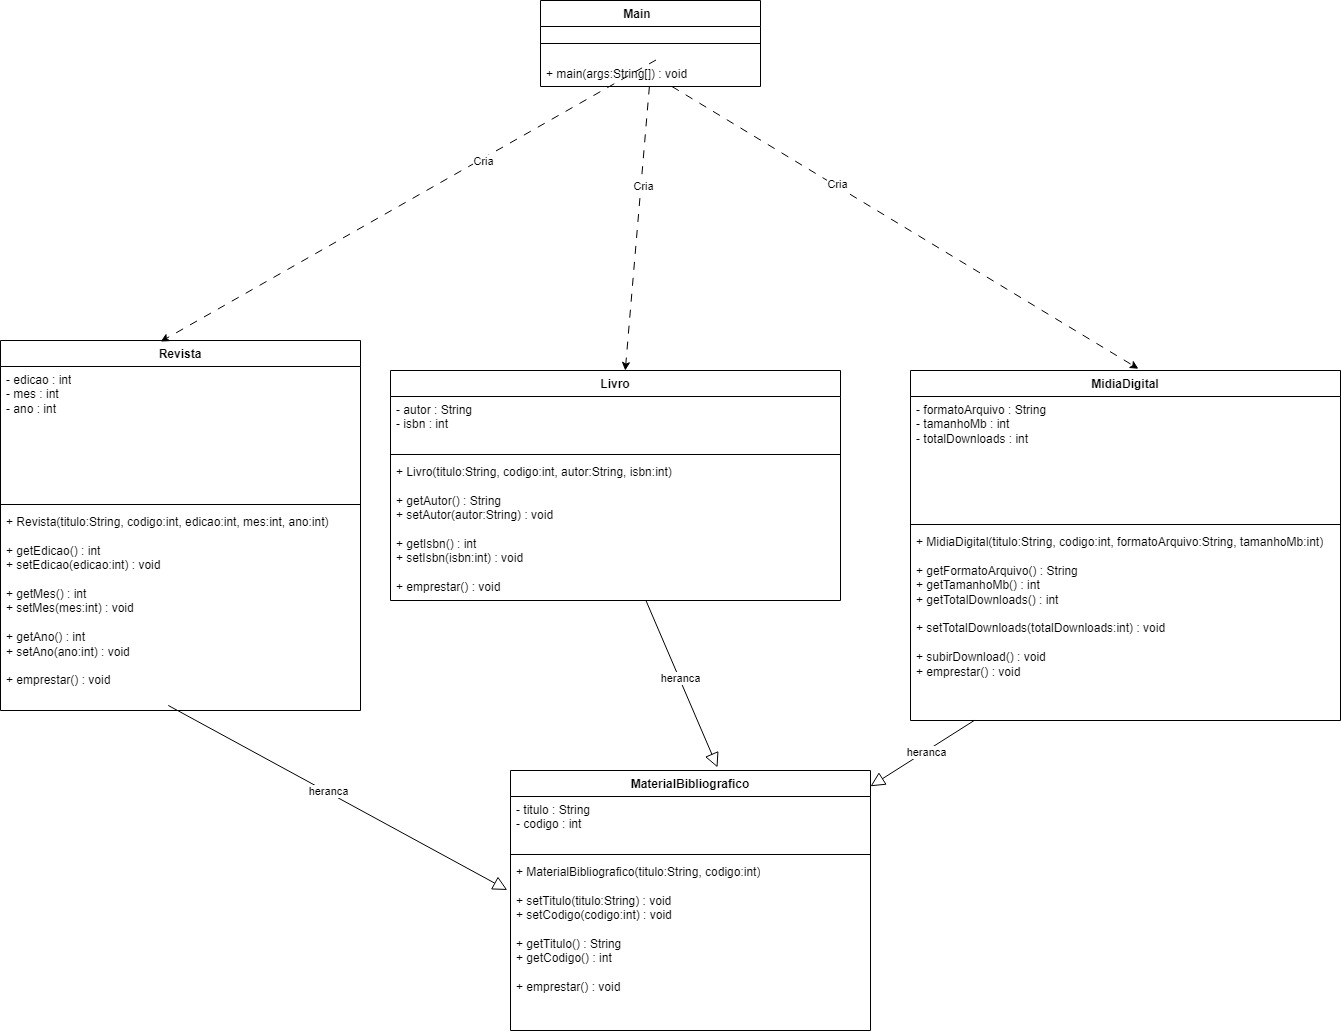

The diagram above was exported from draw.io. Its source (the exported page's mxGraphModel, read from the mxfile embedded in the PNG):
<mxGraphModel dx="2303" dy="1827" grid="1" gridSize="10" guides="1" tooltips="1" connect="1" arrows="1" fold="1" page="1" pageScale="1" pageWidth="827" pageHeight="1169" background="light-dark(#FFFFFF,#000000)" math="0" shadow="0">
  <root>
    <mxCell id="0" />
    <mxCell id="1" parent="0" />
    <mxCell id="i23moMQ-JQCkxNeAHcsY-2" parent="1" style="swimlane;fontStyle=1;align=center;verticalAlign=top;childLayout=stackLayout;horizontal=1;startSize=26;horizontalStack=0;resizeParent=1;resizeParentMax=0;resizeLast=0;collapsible=1;marginBottom=0;whiteSpace=wrap;html=1;" value="Main&lt;span style=&quot;white-space: pre;&quot;&gt;&#09;&lt;/span&gt;" vertex="1">
      <mxGeometry height="86" width="220" x="60" y="100" as="geometry">
        <mxRectangle height="30" width="90" x="230" y="170" as="alternateBounds" />
      </mxGeometry>
    </mxCell>
    <mxCell id="i23moMQ-JQCkxNeAHcsY-4" parent="i23moMQ-JQCkxNeAHcsY-2" style="line;strokeWidth=1;fillColor=none;align=left;verticalAlign=middle;spacingTop=-1;spacingLeft=3;spacingRight=3;rotatable=0;labelPosition=right;points=[];portConstraint=eastwest;strokeColor=inherit;" value="" vertex="1">
      <mxGeometry height="34" width="220" y="26" as="geometry" />
    </mxCell>
    <mxCell id="i23moMQ-JQCkxNeAHcsY-5" parent="i23moMQ-JQCkxNeAHcsY-2" style="text;strokeColor=none;fillColor=none;align=left;verticalAlign=top;spacingLeft=4;spacingRight=4;overflow=hidden;rotatable=0;points=[[0,0.5],[1,0.5]];portConstraint=eastwest;whiteSpace=wrap;html=1;" value="+ main(args:String[]) : void" vertex="1">
      <mxGeometry height="26" width="220" y="60" as="geometry" />
    </mxCell>
    <mxCell id="i23moMQ-JQCkxNeAHcsY-6" parent="1" style="swimlane;fontStyle=1;align=center;verticalAlign=top;childLayout=stackLayout;horizontal=1;startSize=26;horizontalStack=0;resizeParent=1;resizeParentMax=0;resizeLast=0;collapsible=1;marginBottom=0;whiteSpace=wrap;html=1;" value="MaterialBibliografico" vertex="1">
      <mxGeometry height="260" width="360" x="30" y="870" as="geometry" />
    </mxCell>
    <mxCell id="i23moMQ-JQCkxNeAHcsY-7" parent="i23moMQ-JQCkxNeAHcsY-6" style="text;strokeColor=none;fillColor=none;align=left;verticalAlign=top;spacingLeft=4;spacingRight=4;overflow=hidden;rotatable=0;points=[[0,0.5],[1,0.5]];portConstraint=eastwest;whiteSpace=wrap;html=1;" value="&lt;div&gt;- titulo : String&lt;/div&gt;&lt;div&gt;- codigo : int&lt;/div&gt;" vertex="1">
      <mxGeometry height="54" width="360" y="26" as="geometry" />
    </mxCell>
    <mxCell id="i23moMQ-JQCkxNeAHcsY-8" parent="i23moMQ-JQCkxNeAHcsY-6" style="line;strokeWidth=1;fillColor=none;align=left;verticalAlign=middle;spacingTop=-1;spacingLeft=3;spacingRight=3;rotatable=0;labelPosition=right;points=[];portConstraint=eastwest;strokeColor=inherit;" value="" vertex="1">
      <mxGeometry height="8" width="360" y="80" as="geometry" />
    </mxCell>
    <mxCell id="i23moMQ-JQCkxNeAHcsY-9" parent="i23moMQ-JQCkxNeAHcsY-6" style="text;strokeColor=none;fillColor=none;align=left;verticalAlign=top;spacingLeft=4;spacingRight=4;overflow=hidden;rotatable=0;points=[[0,0.5],[1,0.5]];portConstraint=eastwest;whiteSpace=wrap;html=1;" value="&lt;div&gt;+ MaterialBibliografico(titulo:String, codigo:int)&lt;/div&gt;&lt;div&gt;&lt;br&gt;&lt;/div&gt;&lt;div&gt;+ setTitulo(titulo:String) : void&lt;/div&gt;&lt;div&gt;+ setCodigo(codigo:int) : void&lt;/div&gt;&lt;div&gt;&lt;br&gt;&lt;/div&gt;&lt;div&gt;+ getTitulo() : String&lt;/div&gt;&lt;div&gt;+ getCodigo() : int&lt;/div&gt;&lt;div&gt;&lt;br&gt;&lt;/div&gt;&lt;div&gt;+ emprestar() : void&lt;/div&gt;" vertex="1">
      <mxGeometry height="172" width="360" y="88" as="geometry" />
    </mxCell>
    <mxCell id="i23moMQ-JQCkxNeAHcsY-10" edge="1" parent="1" source="i23moMQ-JQCkxNeAHcsY-5" style="edgeStyle=none;orthogonalLoop=1;jettySize=auto;html=1;rounded=0;dashed=1;dashPattern=8 8;entryX=0.53;entryY=-0.005;entryDx=0;entryDy=0;entryPerimeter=0;" target="MAZv1DSB4lriOeRrRSqe-32" value="">
      <mxGeometry relative="1" width="100" as="geometry">
        <Array as="points" />
        <mxPoint x="270" y="280" as="sourcePoint" />
        <mxPoint x="370" y="280" as="targetPoint" />
      </mxGeometry>
    </mxCell>
    <mxCell id="T9vd6QDGMtHVIFesPKEJ-22" connectable="0" parent="i23moMQ-JQCkxNeAHcsY-10" style="edgeLabel;html=1;align=center;verticalAlign=middle;resizable=0;points=[];" value="Cria" vertex="1">
      <mxGeometry relative="1" x="-0.2974" y="2" as="geometry">
        <mxPoint as="offset" />
      </mxGeometry>
    </mxCell>
    <mxCell id="T9vd6QDGMtHVIFesPKEJ-11" parent="1" style="swimlane;fontStyle=1;align=center;verticalAlign=top;childLayout=stackLayout;horizontal=1;startSize=26;horizontalStack=0;resizeParent=1;resizeParentMax=0;resizeLast=0;collapsible=1;marginBottom=0;whiteSpace=wrap;html=1;" value="Livro" vertex="1">
      <mxGeometry height="230" width="450" x="-90" y="470" as="geometry" />
    </mxCell>
    <mxCell id="T9vd6QDGMtHVIFesPKEJ-12" parent="T9vd6QDGMtHVIFesPKEJ-11" style="text;strokeColor=none;fillColor=none;align=left;verticalAlign=top;spacingLeft=4;spacingRight=4;overflow=hidden;rotatable=0;points=[[0,0.5],[1,0.5]];portConstraint=eastwest;whiteSpace=wrap;html=1;" value="&lt;div&gt;- autor : String&lt;/div&gt;&lt;div&gt;- isbn : int&lt;/div&gt;" vertex="1">
      <mxGeometry height="54" width="450" y="26" as="geometry" />
    </mxCell>
    <mxCell id="T9vd6QDGMtHVIFesPKEJ-13" parent="T9vd6QDGMtHVIFesPKEJ-11" style="line;strokeWidth=1;fillColor=none;align=left;verticalAlign=middle;spacingTop=-1;spacingLeft=3;spacingRight=3;rotatable=0;labelPosition=right;points=[];portConstraint=eastwest;strokeColor=inherit;" value="" vertex="1">
      <mxGeometry height="8" width="450" y="80" as="geometry" />
    </mxCell>
    <mxCell id="T9vd6QDGMtHVIFesPKEJ-14" parent="T9vd6QDGMtHVIFesPKEJ-11" style="text;strokeColor=none;fillColor=none;align=left;verticalAlign=top;spacingLeft=4;spacingRight=4;overflow=hidden;rotatable=0;points=[[0,0.5],[1,0.5]];portConstraint=eastwest;whiteSpace=wrap;html=1;" value="&lt;div&gt;+ Livro(titulo:String, codigo:int, autor:String, isbn:int)&lt;/div&gt;&lt;div&gt;&lt;br&gt;&lt;/div&gt;&lt;div&gt;+ getAutor() : String&lt;/div&gt;&lt;div&gt;+ setAutor(autor:String) : void&lt;/div&gt;&lt;div&gt;&lt;br&gt;&lt;/div&gt;&lt;div&gt;+ getIsbn() : int&lt;/div&gt;&lt;div&gt;+ setIsbn(isbn:int) : void&lt;/div&gt;&lt;div&gt;&lt;br&gt;&lt;/div&gt;&lt;div&gt;+ emprestar() : void&lt;/div&gt;" vertex="1">
      <mxGeometry height="142" width="450" y="88" as="geometry" />
    </mxCell>
    <mxCell id="MAZv1DSB4lriOeRrRSqe-19" edge="1" parent="1" source="T9vd6QDGMtHVIFesPKEJ-14" style="endArrow=block;endFill=0;endSize=12;html=1;rounded=0;strokeWidth=1;entryX=0.575;entryY=-0.012;entryDx=0;entryDy=0;entryPerimeter=0;" target="i23moMQ-JQCkxNeAHcsY-6" value="">
      <mxGeometry relative="1" width="160" as="geometry">
        <mxPoint x="340.44444444444446" y="850" as="sourcePoint" />
        <mxPoint x="400" y="830" as="targetPoint" />
      </mxGeometry>
    </mxCell>
    <mxCell id="MAZv1DSB4lriOeRrRSqe-23" connectable="0" parent="MAZv1DSB4lriOeRrRSqe-19" style="edgeLabel;html=1;align=center;verticalAlign=middle;resizable=0;points=[];" value="heranca" vertex="1">
      <mxGeometry relative="1" x="-0.0606" y="1" as="geometry">
        <mxPoint as="offset" />
      </mxGeometry>
    </mxCell>
    <mxCell id="MAZv1DSB4lriOeRrRSqe-24" parent="1" style="swimlane;fontStyle=1;align=center;verticalAlign=top;childLayout=stackLayout;horizontal=1;startSize=26;horizontalStack=0;resizeParent=1;resizeParentMax=0;resizeLast=0;collapsible=1;marginBottom=0;whiteSpace=wrap;html=1;" value="Revista" vertex="1">
      <mxGeometry height="370" width="360" x="-480" y="440" as="geometry" />
    </mxCell>
    <mxCell id="MAZv1DSB4lriOeRrRSqe-25" parent="MAZv1DSB4lriOeRrRSqe-24" style="text;strokeColor=none;fillColor=none;align=left;verticalAlign=top;spacingLeft=4;spacingRight=4;overflow=hidden;rotatable=0;points=[[0,0.5],[1,0.5]];portConstraint=eastwest;whiteSpace=wrap;html=1;" value="&lt;div&gt;- edicao : int&lt;/div&gt;&lt;div&gt;- mes : int&lt;/div&gt;&lt;div&gt;- ano : int&lt;/div&gt;" vertex="1">
      <mxGeometry height="134" width="360" y="26" as="geometry" />
    </mxCell>
    <mxCell id="MAZv1DSB4lriOeRrRSqe-26" parent="MAZv1DSB4lriOeRrRSqe-24" style="line;strokeWidth=1;fillColor=none;align=left;verticalAlign=middle;spacingTop=-1;spacingLeft=3;spacingRight=3;rotatable=0;labelPosition=right;points=[];portConstraint=eastwest;strokeColor=inherit;" value="" vertex="1">
      <mxGeometry height="8" width="360" y="160" as="geometry" />
    </mxCell>
    <mxCell id="MAZv1DSB4lriOeRrRSqe-27" parent="MAZv1DSB4lriOeRrRSqe-24" style="text;strokeColor=none;fillColor=none;align=left;verticalAlign=top;spacingLeft=4;spacingRight=4;overflow=hidden;rotatable=0;points=[[0,0.5],[1,0.5]];portConstraint=eastwest;whiteSpace=wrap;html=1;" value="&lt;div&gt;+ Revista(titulo:String, codigo:int, edicao:int, mes:int, ano:int)&lt;/div&gt;&lt;div&gt;&lt;br&gt;&lt;/div&gt;&lt;div&gt;+ getEdicao() : int&lt;/div&gt;&lt;div&gt;+ setEdicao(edicao:int) : void&lt;/div&gt;&lt;div&gt;&lt;br&gt;&lt;/div&gt;&lt;div&gt;+ getMes() : int&lt;/div&gt;&lt;div&gt;+ setMes(mes:int) : void&lt;/div&gt;&lt;div&gt;&lt;br&gt;&lt;/div&gt;&lt;div&gt;+ getAno() : int&lt;/div&gt;&lt;div&gt;+ setAno(ano:int) : void&lt;/div&gt;&lt;div&gt;&lt;br&gt;&lt;/div&gt;&lt;div&gt;+ emprestar() : void&lt;/div&gt;" vertex="1">
      <mxGeometry height="202" width="360" y="168" as="geometry" />
    </mxCell>
    <mxCell id="MAZv1DSB4lriOeRrRSqe-28" edge="1" parent="1" source="i23moMQ-JQCkxNeAHcsY-5" style="edgeStyle=none;orthogonalLoop=1;jettySize=auto;html=1;rounded=0;dashed=1;dashPattern=8 8;exitX=0.525;exitY=-0.019;exitDx=0;exitDy=0;exitPerimeter=0;entryX=0.445;entryY=0.003;entryDx=0;entryDy=0;entryPerimeter=0;" target="MAZv1DSB4lriOeRrRSqe-24" value="">
      <mxGeometry relative="1" width="100" as="geometry">
        <Array as="points" />
        <mxPoint x="80" y="280" as="sourcePoint" />
        <mxPoint x="231" y="734" as="targetPoint" />
      </mxGeometry>
    </mxCell>
    <mxCell id="MAZv1DSB4lriOeRrRSqe-29" connectable="0" parent="MAZv1DSB4lriOeRrRSqe-28" style="edgeLabel;html=1;align=center;verticalAlign=middle;resizable=0;points=[];" value="Cria" vertex="1">
      <mxGeometry relative="1" x="-0.2974" y="2" as="geometry">
        <mxPoint as="offset" />
      </mxGeometry>
    </mxCell>
    <mxCell id="MAZv1DSB4lriOeRrRSqe-30" edge="1" parent="1" source="i23moMQ-JQCkxNeAHcsY-5" style="edgeStyle=none;orthogonalLoop=1;jettySize=auto;html=1;rounded=0;dashed=1;dashPattern=8 8;" target="T9vd6QDGMtHVIFesPKEJ-11" value="">
      <mxGeometry relative="1" width="100" as="geometry">
        <Array as="points" />
        <mxPoint x="260" y="290" as="sourcePoint" />
        <mxPoint x="411" y="744" as="targetPoint" />
      </mxGeometry>
    </mxCell>
    <mxCell id="MAZv1DSB4lriOeRrRSqe-31" connectable="0" parent="MAZv1DSB4lriOeRrRSqe-30" style="edgeLabel;html=1;align=center;verticalAlign=middle;resizable=0;points=[];" value="Cria" vertex="1">
      <mxGeometry relative="1" x="-0.2974" y="2" as="geometry">
        <mxPoint as="offset" />
      </mxGeometry>
    </mxCell>
    <mxCell id="MAZv1DSB4lriOeRrRSqe-32" parent="1" style="swimlane;fontStyle=1;align=center;verticalAlign=top;childLayout=stackLayout;horizontal=1;startSize=26;horizontalStack=0;resizeParent=1;resizeParentMax=0;resizeLast=0;collapsible=1;marginBottom=0;whiteSpace=wrap;html=1;" value="MidiaDigital" vertex="1">
      <mxGeometry height="350" width="430" x="430" y="470" as="geometry" />
    </mxCell>
    <mxCell id="MAZv1DSB4lriOeRrRSqe-33" parent="MAZv1DSB4lriOeRrRSqe-32" style="text;strokeColor=none;fillColor=none;align=left;verticalAlign=top;spacingLeft=4;spacingRight=4;overflow=hidden;rotatable=0;points=[[0,0.5],[1,0.5]];portConstraint=eastwest;whiteSpace=wrap;html=1;" value="&lt;div&gt;- formatoArquivo : String&lt;/div&gt;&lt;div&gt;- tamanhoMb : int&lt;/div&gt;&lt;div&gt;- totalDownloads : int&lt;/div&gt;" vertex="1">
      <mxGeometry height="124" width="430" y="26" as="geometry" />
    </mxCell>
    <mxCell id="MAZv1DSB4lriOeRrRSqe-34" parent="MAZv1DSB4lriOeRrRSqe-32" style="line;strokeWidth=1;fillColor=none;align=left;verticalAlign=middle;spacingTop=-1;spacingLeft=3;spacingRight=3;rotatable=0;labelPosition=right;points=[];portConstraint=eastwest;strokeColor=inherit;" value="" vertex="1">
      <mxGeometry height="8" width="430" y="150" as="geometry" />
    </mxCell>
    <mxCell id="MAZv1DSB4lriOeRrRSqe-35" parent="MAZv1DSB4lriOeRrRSqe-32" style="text;strokeColor=none;fillColor=none;align=left;verticalAlign=top;spacingLeft=4;spacingRight=4;overflow=hidden;rotatable=0;points=[[0,0.5],[1,0.5]];portConstraint=eastwest;whiteSpace=wrap;html=1;" value="&lt;div&gt;+ MidiaDigital(titulo:String, codigo:int, formatoArquivo:String, tamanhoMb:int)&lt;/div&gt;&lt;div&gt;&lt;br&gt;&lt;/div&gt;&lt;div&gt;+ getFormatoArquivo() : String&lt;/div&gt;&lt;div&gt;+ getTamanhoMb() : int&lt;/div&gt;&lt;div&gt;+ getTotalDownloads() : int&lt;/div&gt;&lt;div&gt;&lt;br&gt;&lt;/div&gt;&lt;div&gt;+ setTotalDownloads(totalDownloads:int) : void&lt;/div&gt;&lt;div&gt;&lt;br&gt;&lt;/div&gt;&lt;div&gt;+ subirDownload() : void&lt;/div&gt;&lt;div&gt;+ emprestar() : void&lt;/div&gt;" vertex="1">
      <mxGeometry height="192" width="430" y="158" as="geometry" />
    </mxCell>
    <mxCell id="MAZv1DSB4lriOeRrRSqe-36" edge="1" parent="1" source="MAZv1DSB4lriOeRrRSqe-27" style="endArrow=block;endFill=0;endSize=12;html=1;rounded=0;strokeWidth=1;exitX=0.466;exitY=0.975;exitDx=0;exitDy=0;exitPerimeter=0;entryX=-0.009;entryY=0.183;entryDx=0;entryDy=0;entryPerimeter=0;" target="i23moMQ-JQCkxNeAHcsY-9" value="">
      <mxGeometry relative="1" width="160" as="geometry">
        <mxPoint x="80" y="870" as="sourcePoint" />
        <mxPoint x="220" y="873" as="targetPoint" />
      </mxGeometry>
    </mxCell>
    <mxCell id="MAZv1DSB4lriOeRrRSqe-37" connectable="0" parent="MAZv1DSB4lriOeRrRSqe-36" style="edgeLabel;html=1;align=center;verticalAlign=middle;resizable=0;points=[];" value="heranca" vertex="1">
      <mxGeometry relative="1" x="-0.0606" y="1" as="geometry">
        <mxPoint as="offset" />
      </mxGeometry>
    </mxCell>
    <mxCell id="MAZv1DSB4lriOeRrRSqe-38" edge="1" parent="1" source="MAZv1DSB4lriOeRrRSqe-35" style="endArrow=block;endFill=0;endSize=12;html=1;rounded=0;strokeWidth=1;" target="i23moMQ-JQCkxNeAHcsY-6" value="">
      <mxGeometry relative="1" width="160" as="geometry">
        <mxPoint x="280" y="1050" as="sourcePoint" />
        <mxPoint x="930" y="1247" as="targetPoint" />
      </mxGeometry>
    </mxCell>
    <mxCell id="MAZv1DSB4lriOeRrRSqe-39" connectable="0" parent="MAZv1DSB4lriOeRrRSqe-38" style="edgeLabel;html=1;align=center;verticalAlign=middle;resizable=0;points=[];" value="heranca" vertex="1">
      <mxGeometry relative="1" x="-0.0606" y="1" as="geometry">
        <mxPoint as="offset" />
      </mxGeometry>
    </mxCell>
  </root>
</mxGraphModel>